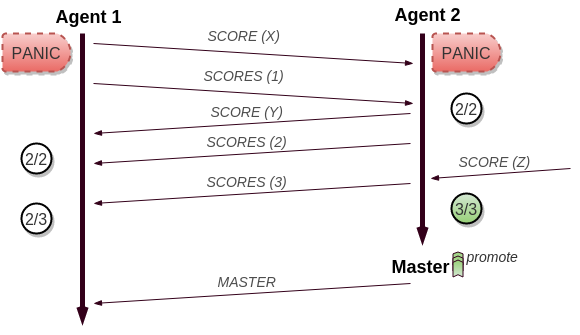

The diagram above was exported from draw.io. Its source (the exported page's mxGraphModel, read from the mxfile embedded in the PNG):
<mxGraphModel dx="825" dy="438" grid="1" gridSize="10" guides="1" tooltips="1" connect="1" arrows="1" fold="1" page="1" pageScale="1" pageWidth="826" pageHeight="1169" background="#ffffff" math="0">
  <root>
    <mxCell id="0" />
    <mxCell id="1" parent="0" />
    <mxCell id="6d3030c83f70745f-30" value="" style="shape=mxgraph.arrows.notched_signal-in_arrow;html=1;verticalLabelPosition=bottom;verticalAlign=top;strokeWidth=1;rounded=0;shadow=0;glass=0;fontSize=16;fontColor=#333333;plain-green;rotation=-90;strokeColor=#33001A;gradientDirection=east;" vertex="1" parent="1">
      <mxGeometry x="459" y="440" width="13" height="10" as="geometry" />
    </mxCell>
    <mxCell id="6d3030c83f70745f-29" value="" style="shape=mxgraph.arrows.notched_signal-in_arrow;html=1;verticalLabelPosition=bottom;verticalAlign=top;strokeWidth=1;rounded=0;shadow=0;glass=0;fontSize=16;fontColor=#333333;plain-green;rotation=-90;strokeColor=#33001A;gradientDirection=east;" vertex="1" parent="1">
      <mxGeometry x="458" y="445" width="15" height="10" as="geometry" />
    </mxCell>
    <mxCell id="211560d8a72640f3-11" value="" style="endArrow=none;html=1;shadow=0;strokeColor=#33001A;strokeWidth=1;fontSize=16;fontColor=#000000;endFill=0;startArrow=blockThin;startFill=1;" parent="1" edge="1">
      <mxGeometry x="98" y="280" width="50" height="50" as="geometry">
        <mxPoint x="101" y="320" as="sourcePoint" />
        <mxPoint x="418" y="300" as="targetPoint" />
      </mxGeometry>
    </mxCell>
    <mxCell id="211560d8a72640f3-14" value="&lt;i&gt;&lt;font color=&quot;#4d4d4d&quot; style=&quot;font-size: 14px&quot;&gt;SCORE (Y)&lt;/font&gt;&lt;/i&gt;" style="text;html=1;resizable=0;points=[];;align=center;verticalAlign=middle;labelBackgroundColor=none;fontSize=16;fontColor=#333333;" parent="211560d8a72640f3-11" vertex="1" connectable="0">
      <mxGeometry relative="1" as="geometry">
        <mxPoint x="-6" y="-14" as="offset" />
      </mxGeometry>
    </mxCell>
    <mxCell id="452fdf6ab3709ec7-4" value="PANIC" style="strokeWidth=2;html=1;shape=mxgraph.flowchart.delay;whiteSpace=wrap;rounded=1;shadow=1;glass=0;fontSize=16;fontColor=#333333;dashed=1;plain-red" parent="1" vertex="1">
      <mxGeometry x="10" y="220" width="68" height="38" as="geometry" />
    </mxCell>
    <mxCell id="452fdf6ab3709ec7-7" value="" style="endArrow=openThin;html=1;shadow=0;strokeColor=#33001A;strokeWidth=5;fontSize=16;fontColor=#000000;endFill=0;" parent="1" edge="1">
      <mxGeometry x="430" y="179" width="50" height="50" as="geometry">
        <mxPoint x="430" y="220" as="sourcePoint" />
        <mxPoint x="430" y="430" as="targetPoint" />
      </mxGeometry>
    </mxCell>
    <mxCell id="452fdf6ab3709ec7-9" value="&lt;div&gt;&lt;span style=&quot;font-size: 18px ; line-height: 21.6000003814697px&quot;&gt;&lt;b&gt;Agent 2&lt;/b&gt;&lt;/span&gt;&lt;/div&gt;" style="text;html=1;resizable=0;points=[];autosize=1;align=left;verticalAlign=top;spacingTop=-4;fontSize=16;fontColor=#000000;" parent="1" vertex="1">
      <mxGeometry x="400" y="188" width="80" height="20" as="geometry" />
    </mxCell>
    <mxCell id="452fdf6ab3709ec7-10" value="" style="endArrow=blockThin;html=1;shadow=0;strokeColor=#33001A;strokeWidth=1;fontSize=16;fontColor=#000000;endFill=1;" parent="1" edge="1">
      <mxGeometry x="101" y="230" width="50" height="50" as="geometry">
        <mxPoint x="101" y="230" as="sourcePoint" />
        <mxPoint x="421" y="250" as="targetPoint" />
      </mxGeometry>
    </mxCell>
    <mxCell id="452fdf6ab3709ec7-11" value="&lt;i&gt;&lt;font style=&quot;font-size: 14px&quot; color=&quot;#4d4d4d&quot;&gt;SCORE (X&lt;/font&gt;&lt;/i&gt;&lt;i style=&quot;line-height: 1.2&quot;&gt;&lt;font style=&quot;font-size: 14px&quot; color=&quot;#4d4d4d&quot;&gt;)&lt;/font&gt;&lt;/i&gt;" style="text;html=1;resizable=0;points=[];;align=center;verticalAlign=middle;labelBackgroundColor=none;fontSize=16;fontColor=#000000;" parent="452fdf6ab3709ec7-10" vertex="1" connectable="0">
      <mxGeometry x="-0.049" y="-2" relative="1" as="geometry">
        <mxPoint x="-2" y="-21" as="offset" />
      </mxGeometry>
    </mxCell>
    <mxCell id="452fdf6ab3709ec7-20" value="" style="endArrow=openThin;html=1;shadow=0;strokeColor=#33001A;strokeWidth=5;fontSize=16;fontColor=#000000;endFill=0;" parent="1" edge="1">
      <mxGeometry x="90" y="179" width="50" height="50" as="geometry">
        <mxPoint x="90" y="220" as="sourcePoint" />
        <mxPoint x="90" y="510" as="targetPoint" />
      </mxGeometry>
    </mxCell>
    <mxCell id="452fdf6ab3709ec7-21" value="&lt;b&gt;&lt;font style=&quot;font-size: 18px&quot;&gt;Agent 1&lt;/font&gt;&lt;/b&gt;" style="text;html=1;resizable=0;points=[];autosize=1;align=left;verticalAlign=top;spacingTop=-4;fontSize=16;fontColor=#000000;" parent="1" vertex="1">
      <mxGeometry x="61" y="190" width="80" height="20" as="geometry" />
    </mxCell>
    <mxCell id="6d3030c83f70745f-1" value="PANIC" style="strokeWidth=2;html=1;shape=mxgraph.flowchart.delay;whiteSpace=wrap;rounded=1;shadow=1;glass=0;fontSize=16;fontColor=#333333;dashed=1;plain-red" vertex="1" parent="1">
      <mxGeometry x="440" y="220" width="68" height="38" as="geometry" />
    </mxCell>
    <mxCell id="6d3030c83f70745f-5" value="" style="endArrow=none;html=1;shadow=0;strokeColor=#33001A;strokeWidth=1;fontSize=16;fontColor=#000000;endFill=0;startArrow=blockThin;startFill=1;" edge="1" parent="1">
      <mxGeometry x="435" y="325" width="50" height="50" as="geometry">
        <mxPoint x="438" y="365" as="sourcePoint" />
        <mxPoint x="578" y="355" as="targetPoint" />
      </mxGeometry>
    </mxCell>
    <mxCell id="6d3030c83f70745f-6" value="&lt;i&gt;&lt;font color=&quot;#4d4d4d&quot; style=&quot;font-size: 14px&quot;&gt;SCORE (Z)&lt;/font&gt;&lt;/i&gt;" style="text;html=1;resizable=0;points=[];;align=center;verticalAlign=middle;labelBackgroundColor=none;fontSize=16;fontColor=#333333;" vertex="1" connectable="0" parent="6d3030c83f70745f-5">
      <mxGeometry relative="1" as="geometry">
        <mxPoint x="-6" y="-14" as="offset" />
      </mxGeometry>
    </mxCell>
    <mxCell id="6d3030c83f70745f-8" value="" style="endArrow=blockThin;html=1;shadow=0;strokeColor=#33001A;strokeWidth=1;fontSize=16;fontColor=#000000;endFill=1;" edge="1" parent="1">
      <mxGeometry x="101" y="270" width="50" height="50" as="geometry">
        <mxPoint x="101" y="270" as="sourcePoint" />
        <mxPoint x="421" y="290" as="targetPoint" />
      </mxGeometry>
    </mxCell>
    <mxCell id="6d3030c83f70745f-9" value="&lt;font color=&quot;#4d4d4d&quot;&gt;&lt;span style=&quot;font-size: 14px ; line-height: 16.7999992370605px&quot;&gt;&lt;i&gt;SCORES (1)&lt;/i&gt;&lt;/span&gt;&lt;/font&gt;" style="text;html=1;resizable=0;points=[];;align=center;verticalAlign=middle;labelBackgroundColor=none;fontSize=16;fontColor=#000000;" vertex="1" connectable="0" parent="6d3030c83f70745f-8">
      <mxGeometry x="-0.049" y="-2" relative="1" as="geometry">
        <mxPoint x="-2" y="-21" as="offset" />
      </mxGeometry>
    </mxCell>
    <mxCell id="6d3030c83f70745f-10" value="" style="endArrow=none;html=1;shadow=0;strokeColor=#33001A;strokeWidth=1;fontSize=16;fontColor=#000000;endFill=0;startArrow=blockThin;startFill=1;" edge="1" parent="1">
      <mxGeometry x="98" y="310" width="50" height="50" as="geometry">
        <mxPoint x="101" y="350" as="sourcePoint" />
        <mxPoint x="418" y="330" as="targetPoint" />
      </mxGeometry>
    </mxCell>
    <mxCell id="6d3030c83f70745f-11" value="&lt;i&gt;&lt;font color=&quot;#4d4d4d&quot; style=&quot;font-size: 14px&quot;&gt;SCORES (2)&lt;/font&gt;&lt;/i&gt;" style="text;html=1;resizable=0;points=[];;align=center;verticalAlign=middle;labelBackgroundColor=none;fontSize=16;fontColor=#333333;" vertex="1" connectable="0" parent="6d3030c83f70745f-10">
      <mxGeometry relative="1" as="geometry">
        <mxPoint x="-6" y="-14" as="offset" />
      </mxGeometry>
    </mxCell>
    <mxCell id="6d3030c83f70745f-12" value="" style="endArrow=none;html=1;shadow=0;strokeColor=#33001A;strokeWidth=1;fontSize=16;fontColor=#000000;endFill=0;startArrow=blockThin;startFill=1;" edge="1" parent="1">
      <mxGeometry x="98" y="350" width="50" height="50" as="geometry">
        <mxPoint x="101" y="390" as="sourcePoint" />
        <mxPoint x="418" y="370" as="targetPoint" />
      </mxGeometry>
    </mxCell>
    <mxCell id="6d3030c83f70745f-13" value="&lt;i&gt;&lt;font color=&quot;#4d4d4d&quot; style=&quot;font-size: 14px&quot;&gt;SCORES (3)&lt;/font&gt;&lt;/i&gt;" style="text;html=1;resizable=0;points=[];;align=center;verticalAlign=middle;labelBackgroundColor=none;fontSize=16;fontColor=#333333;" vertex="1" connectable="0" parent="6d3030c83f70745f-12">
      <mxGeometry relative="1" as="geometry">
        <mxPoint x="-6" y="-14" as="offset" />
      </mxGeometry>
    </mxCell>
    <mxCell id="6d3030c83f70745f-14" value="2/3" style="ellipse;whiteSpace=wrap;html=1;rounded=1;shadow=1;glass=0;strokeWidth=2;fontSize=16;fontColor=#333333;fillColor=#ffffff;strokeColor=#000000;" vertex="1" parent="1">
      <mxGeometry x="29" y="390" width="30" height="30" as="geometry" />
    </mxCell>
    <mxCell id="6d3030c83f70745f-15" value="2/2" style="ellipse;whiteSpace=wrap;html=1;rounded=1;shadow=1;glass=0;strokeWidth=2;fontSize=16;fontColor=#333333;fillColor=#ffffff;strokeColor=#000000;" vertex="1" parent="1">
      <mxGeometry x="29" y="330" width="30" height="30" as="geometry" />
    </mxCell>
    <mxCell id="6d3030c83f70745f-16" value="2/2" style="ellipse;whiteSpace=wrap;html=1;rounded=1;shadow=1;glass=0;strokeWidth=2;fontSize=16;fontColor=#333333;fillColor=#ffffff;strokeColor=#000000;" vertex="1" parent="1">
      <mxGeometry x="459" y="280" width="30" height="30" as="geometry" />
    </mxCell>
    <mxCell id="6d3030c83f70745f-17" value="3/3" style="ellipse;whiteSpace=wrap;html=1;rounded=1;shadow=1;glass=0;strokeWidth=2;fontSize=16;fontColor=#333333;plain-green;strokeColor=#000000;" vertex="1" parent="1">
      <mxGeometry x="459" y="380" width="30" height="30" as="geometry" />
    </mxCell>
    <mxCell id="6d3030c83f70745f-18" value="&lt;div&gt;&lt;span style=&quot;font-size: 18px ; line-height: 21.6000003814697px&quot;&gt;&lt;b&gt;Master&lt;/b&gt;&lt;/span&gt;&lt;/div&gt;" style="text;html=1;resizable=0;points=[];autosize=1;align=left;verticalAlign=top;spacingTop=-4;fontSize=16;fontColor=#000000;" vertex="1" parent="1">
      <mxGeometry x="397" y="440" width="70" height="20" as="geometry" />
    </mxCell>
    <mxCell id="6d3030c83f70745f-22" value="&lt;i&gt;&lt;font style=&quot;font-size: 14px&quot;&gt;promote&lt;/font&gt;&lt;/i&gt;" style="text;html=1;resizable=0;points=[];autosize=1;align=left;verticalAlign=top;spacingTop=-4;fontSize=16;fontColor=#333333;" vertex="1" parent="1">
      <mxGeometry x="472" y="430" width="70" height="20" as="geometry" />
    </mxCell>
    <mxCell id="6d3030c83f70745f-26" value="" style="shape=mxgraph.arrows.notched_signal-in_arrow;html=1;verticalLabelPosition=bottom;verticalAlign=top;strokeWidth=1;rounded=0;shadow=0;glass=0;fontSize=16;fontColor=#333333;plain-green;rotation=-90;strokeColor=#33001A;gradientDirection=east;" vertex="1" parent="1">
      <mxGeometry x="457" y="450" width="17" height="10" as="geometry" />
    </mxCell>
    <mxCell id="6d3030c83f70745f-32" value="" style="endArrow=none;html=1;shadow=0;strokeColor=#33001A;strokeWidth=1;fontSize=16;fontColor=#000000;endFill=0;startArrow=blockThin;startFill=1;" edge="1" parent="1">
      <mxGeometry x="98" y="450" width="50" height="50" as="geometry">
        <mxPoint x="101" y="490" as="sourcePoint" />
        <mxPoint x="418" y="470" as="targetPoint" />
      </mxGeometry>
    </mxCell>
    <mxCell id="6d3030c83f70745f-33" value="&lt;i&gt;&lt;font color=&quot;#4d4d4d&quot; style=&quot;font-size: 14px&quot;&gt;MASTER&lt;/font&gt;&lt;/i&gt;" style="text;html=1;resizable=0;points=[];;align=center;verticalAlign=middle;labelBackgroundColor=none;fontSize=16;fontColor=#333333;" vertex="1" connectable="0" parent="6d3030c83f70745f-32">
      <mxGeometry relative="1" as="geometry">
        <mxPoint x="-6" y="-14" as="offset" />
      </mxGeometry>
    </mxCell>
  </root>
</mxGraphModel>